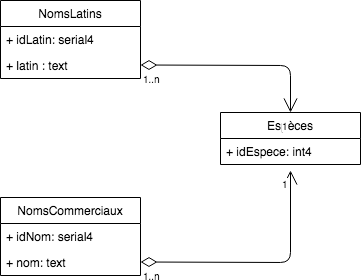

The diagram above was exported from draw.io. Its source (the exported page's mxGraphModel, read from the mxfile embedded in the PNG):
<mxGraphModel dx="1106" dy="819" grid="1" gridSize="10" guides="1" tooltips="1" connect="1" arrows="1" fold="1" page="1" pageScale="1" pageWidth="850" pageHeight="1100" background="#ffffff" math="0" shadow="0">
  <root>
    <mxCell id="0" />
    <mxCell id="1" parent="0" />
    <mxCell id="vSzw4_v6plbkthUrfMcV-1" value="Espèces" style="swimlane;fontStyle=0;childLayout=stackLayout;horizontal=1;startSize=26;fillColor=none;horizontalStack=0;resizeParent=1;resizeParentMax=0;resizeLast=0;collapsible=1;marginBottom=0;" parent="1" vertex="1">
      <mxGeometry x="300" y="192" width="140" height="52" as="geometry" />
    </mxCell>
    <mxCell id="vSzw4_v6plbkthUrfMcV-2" value="+ idEspece: int4" style="text;strokeColor=none;fillColor=none;align=left;verticalAlign=top;spacingLeft=4;spacingRight=4;overflow=hidden;rotatable=0;points=[[0,0.5],[1,0.5]];portConstraint=eastwest;" parent="vSzw4_v6plbkthUrfMcV-1" vertex="1">
      <mxGeometry y="26" width="140" height="26" as="geometry" />
    </mxCell>
    <mxCell id="vSzw4_v6plbkthUrfMcV-5" value="NomsLatins" style="swimlane;fontStyle=0;childLayout=stackLayout;horizontal=1;startSize=26;fillColor=none;horizontalStack=0;resizeParent=1;resizeParentMax=0;resizeLast=0;collapsible=1;marginBottom=0;" parent="1" vertex="1">
      <mxGeometry x="80" y="80" width="140" height="78" as="geometry" />
    </mxCell>
    <mxCell id="vSzw4_v6plbkthUrfMcV-6" value="+ idLatin: serial4" style="text;strokeColor=none;fillColor=none;align=left;verticalAlign=top;spacingLeft=4;spacingRight=4;overflow=hidden;rotatable=0;points=[[0,0.5],[1,0.5]];portConstraint=eastwest;" parent="vSzw4_v6plbkthUrfMcV-5" vertex="1">
      <mxGeometry y="26" width="140" height="26" as="geometry" />
    </mxCell>
    <mxCell id="vSzw4_v6plbkthUrfMcV-7" value="+ latin : text" style="text;strokeColor=none;fillColor=none;align=left;verticalAlign=top;spacingLeft=4;spacingRight=4;overflow=hidden;rotatable=0;points=[[0,0.5],[1,0.5]];portConstraint=eastwest;" parent="vSzw4_v6plbkthUrfMcV-5" vertex="1">
      <mxGeometry y="52" width="140" height="26" as="geometry" />
    </mxCell>
    <mxCell id="vSzw4_v6plbkthUrfMcV-9" value="NomsCommerciaux" style="swimlane;fontStyle=0;childLayout=stackLayout;horizontal=1;startSize=26;fillColor=none;horizontalStack=0;resizeParent=1;resizeParentMax=0;resizeLast=0;collapsible=1;marginBottom=0;" parent="1" vertex="1">
      <mxGeometry x="80" y="277" width="140" height="78" as="geometry" />
    </mxCell>
    <mxCell id="vSzw4_v6plbkthUrfMcV-10" value="+ idNom: serial4" style="text;strokeColor=none;fillColor=none;align=left;verticalAlign=top;spacingLeft=4;spacingRight=4;overflow=hidden;rotatable=0;points=[[0,0.5],[1,0.5]];portConstraint=eastwest;" parent="vSzw4_v6plbkthUrfMcV-9" vertex="1">
      <mxGeometry y="26" width="140" height="26" as="geometry" />
    </mxCell>
    <mxCell id="vSzw4_v6plbkthUrfMcV-11" value="+ nom: text" style="text;strokeColor=none;fillColor=none;align=left;verticalAlign=top;spacingLeft=4;spacingRight=4;overflow=hidden;rotatable=0;points=[[0,0.5],[1,0.5]];portConstraint=eastwest;" parent="vSzw4_v6plbkthUrfMcV-9" vertex="1">
      <mxGeometry y="52" width="140" height="26" as="geometry" />
    </mxCell>
    <mxCell id="vSzw4_v6plbkthUrfMcV-13" value="" style="endArrow=open;html=1;endSize=12;startArrow=diamondThin;startSize=14;startFill=0;edgeStyle=orthogonalEdgeStyle;entryX=0.5;entryY=0;entryDx=0;entryDy=0;" parent="1" target="vSzw4_v6plbkthUrfMcV-1" edge="1">
      <mxGeometry relative="1" as="geometry">
        <mxPoint x="220" y="144.5" as="sourcePoint" />
        <mxPoint x="380" y="144.5" as="targetPoint" />
      </mxGeometry>
    </mxCell>
    <mxCell id="vSzw4_v6plbkthUrfMcV-14" value="1..n" style="resizable=0;html=1;align=left;verticalAlign=top;labelBackgroundColor=#ffffff;fontSize=10;" parent="vSzw4_v6plbkthUrfMcV-13" connectable="0" vertex="1">
      <mxGeometry x="-1" relative="1" as="geometry" />
    </mxCell>
    <mxCell id="vSzw4_v6plbkthUrfMcV-15" value="1" style="resizable=0;html=1;align=right;verticalAlign=top;labelBackgroundColor=#ffffff;fontSize=10;" parent="vSzw4_v6plbkthUrfMcV-13" connectable="0" vertex="1">
      <mxGeometry x="1" relative="1" as="geometry" />
    </mxCell>
    <mxCell id="vSzw4_v6plbkthUrfMcV-16" value="" style="endArrow=open;html=1;endSize=12;startArrow=diamondThin;startSize=14;startFill=0;edgeStyle=orthogonalEdgeStyle;" parent="1" edge="1">
      <mxGeometry relative="1" as="geometry">
        <mxPoint x="220" y="341.5" as="sourcePoint" />
        <mxPoint x="370" y="250" as="targetPoint" />
      </mxGeometry>
    </mxCell>
    <mxCell id="vSzw4_v6plbkthUrfMcV-17" value="1..n" style="resizable=0;html=1;align=left;verticalAlign=top;labelBackgroundColor=#ffffff;fontSize=10;" parent="vSzw4_v6plbkthUrfMcV-16" connectable="0" vertex="1">
      <mxGeometry x="-1" relative="1" as="geometry" />
    </mxCell>
    <mxCell id="vSzw4_v6plbkthUrfMcV-18" value="1" style="resizable=0;html=1;align=right;verticalAlign=top;labelBackgroundColor=#ffffff;fontSize=10;" parent="vSzw4_v6plbkthUrfMcV-16" connectable="0" vertex="1">
      <mxGeometry x="1" relative="1" as="geometry" />
    </mxCell>
  </root>
</mxGraphModel>